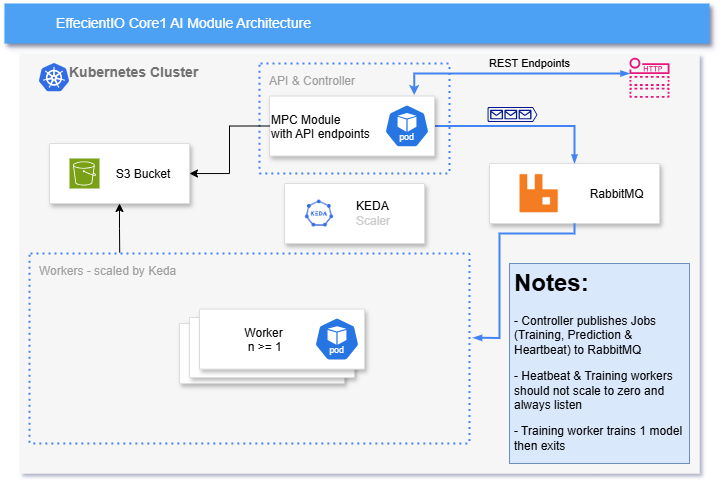

The diagram above was exported from draw.io. Its source (the exported page's mxGraphModel, read from the mxfile embedded in the PNG):
<mxGraphModel dx="1430" dy="781" grid="1" gridSize="10" guides="1" tooltips="1" connect="1" arrows="1" fold="1" page="1" pageScale="1" pageWidth="1169" pageHeight="827" background="none" math="0" shadow="0">
  <root>
    <mxCell id="0" />
    <mxCell id="1" parent="0" />
    <mxCell id="H5XLg-262uGlo7exfHj2-715" value="&lt;b&gt;Kubernetes Cluster&lt;/b&gt;" style="fillColor=#F6F6F6;strokeColor=none;shadow=0;gradientColor=none;fontSize=14;align=left;spacing=10;fontColor=#717171;9E9E9E;verticalAlign=top;spacingTop=-4;fontStyle=0;spacingLeft=40;html=1;" parent="1" vertex="1">
      <mxGeometry x="230" y="120" width="680" height="420" as="geometry" />
    </mxCell>
    <mxCell id="H5XLg-262uGlo7exfHj2-717" value="" style="strokeColor=#dddddd;shadow=1;strokeWidth=1;rounded=1;absoluteArcSize=1;arcSize=2;" parent="H5XLg-262uGlo7exfHj2-715" vertex="1">
      <mxGeometry x="265" y="130" width="140" height="60" as="geometry" />
    </mxCell>
    <mxCell id="H5XLg-262uGlo7exfHj2-718" value="&lt;font color=&quot;#000000&quot;&gt;KEDA&lt;/font&gt;&lt;div&gt;&lt;font color=&quot;#cccccc&quot;&gt;Scaler&lt;/font&gt;&lt;/div&gt;" style="editableCssRules=.*;html=1;fontColor=#999999;shape=image;verticalLabelPosition=middle;verticalAlign=middle;labelPosition=right;align=left;spacingLeft=20;part=1;points=[];imageAspect=0;image=https://keda.sh/img/logos/keda-icon-color.png;" parent="H5XLg-262uGlo7exfHj2-717" vertex="1">
      <mxGeometry width="30" height="30" relative="1" as="geometry">
        <mxPoint x="20" y="15" as="offset" />
      </mxGeometry>
    </mxCell>
    <mxCell id="BZ42lgBVxB4CaCasxB3L-2" value="" style="editableCssRules=.*;html=1;shape=image;verticalLabelPosition=bottom;labelBackgroundColor=#ffffff;verticalAlign=top;aspect=fixed;imageAspect=0;image=data:image/svg+xml,(base64 omitted: 7556 chars);fontColor=default;" parent="H5XLg-262uGlo7exfHj2-715" vertex="1">
      <mxGeometry x="20" y="10" width="30" height="28.5" as="geometry" />
    </mxCell>
    <mxCell id="H5XLg-262uGlo7exfHj2-719" value="Workers - scaled by Keda" style="rounded=1;absoluteArcSize=1;arcSize=2;html=1;strokeColor=#4284F3;gradientColor=none;shadow=0;dashed=1;fontSize=12;fontColor=#9E9E9E;align=left;verticalAlign=top;spacing=10;spacingTop=-4;fillColor=none;dashPattern=1 2;strokeWidth=2;" parent="H5XLg-262uGlo7exfHj2-715" vertex="1">
      <mxGeometry x="10" y="200" width="440" height="190" as="geometry" />
    </mxCell>
    <mxCell id="H5XLg-262uGlo7exfHj2-726" style="edgeStyle=orthogonalEdgeStyle;rounded=0;html=1;labelBackgroundColor=none;startFill=0;startSize=4;endArrow=blockThin;endFill=1;endSize=4;jettySize=auto;orthogonalLoop=1;strokeColor=#4284F3;strokeWidth=2;fontSize=12;fontColor=#000000;align=center;dashed=0;startArrow=none;entryX=0.5;entryY=0;entryDx=0;entryDy=0;exitX=1;exitY=0.5;exitDx=0;exitDy=0;" parent="H5XLg-262uGlo7exfHj2-715" source="H5XLg-262uGlo7exfHj2-727" target="H5XLg-262uGlo7exfHj2-737" edge="1">
      <mxGeometry relative="1" as="geometry">
        <Array as="points">
          <mxPoint x="555" y="73" />
        </Array>
      </mxGeometry>
    </mxCell>
    <mxCell id="BZ42lgBVxB4CaCasxB3L-11" value="" style="group" parent="H5XLg-262uGlo7exfHj2-715" vertex="1" connectable="0">
      <mxGeometry x="470" y="110" width="170" height="60" as="geometry" />
    </mxCell>
    <mxCell id="H5XLg-262uGlo7exfHj2-737" value="RabbitMQ    " style="strokeColor=#dddddd;shadow=1;strokeWidth=1;rounded=1;absoluteArcSize=1;arcSize=2;align=right;" parent="BZ42lgBVxB4CaCasxB3L-11" vertex="1">
      <mxGeometry width="170" height="60" as="geometry" />
    </mxCell>
    <mxCell id="BZ42lgBVxB4CaCasxB3L-50" value="" style="shape=image;imageAspect=0;aspect=fixed;verticalLabelPosition=bottom;verticalAlign=top;image=https://avatars.githubusercontent.com/u/96669?s=200&amp;v=4;" parent="BZ42lgBVxB4CaCasxB3L-11" vertex="1">
      <mxGeometry x="30" y="10" width="40" height="40" as="geometry" />
    </mxCell>
    <mxCell id="BZ42lgBVxB4CaCasxB3L-13" value="" style="group" parent="H5XLg-262uGlo7exfHj2-715" vertex="1" connectable="0">
      <mxGeometry x="240" y="10" width="190" height="110" as="geometry" />
    </mxCell>
    <mxCell id="H5XLg-262uGlo7exfHj2-720" value="API &amp;amp; Controller" style="rounded=1;absoluteArcSize=1;arcSize=2;html=1;strokeColor=#4284F3;gradientColor=none;shadow=0;dashed=1;fontSize=12;fontColor=#9E9E9E;align=left;verticalAlign=top;spacing=10;spacingTop=-4;fillColor=none;dashPattern=1 2;strokeWidth=2;" parent="BZ42lgBVxB4CaCasxB3L-13" vertex="1">
      <mxGeometry width="190" height="110" as="geometry" />
    </mxCell>
    <mxCell id="BZ42lgBVxB4CaCasxB3L-12" value="" style="group" parent="BZ42lgBVxB4CaCasxB3L-13" vertex="1" connectable="0">
      <mxGeometry x="10" y="32.5" width="165" height="60" as="geometry" />
    </mxCell>
    <mxCell id="H5XLg-262uGlo7exfHj2-727" value="MPC Module &#10;with API endpoints" style="strokeColor=#dddddd;shadow=1;strokeWidth=1;rounded=1;absoluteArcSize=1;arcSize=2;align=left;" parent="BZ42lgBVxB4CaCasxB3L-12" vertex="1">
      <mxGeometry width="165" height="60" as="geometry" />
    </mxCell>
    <mxCell id="BZ42lgBVxB4CaCasxB3L-3" value="" style="aspect=fixed;sketch=0;html=1;dashed=0;whitespace=wrap;fillColor=#2875E2;strokeColor=#ffffff;points=[[0.005,0.63,0],[0.1,0.2,0],[0.9,0.2,0],[0.5,0,0],[0.995,0.63,0],[0.72,0.99,0],[0.5,1,0],[0.28,0.99,0]];shape=mxgraph.kubernetes.icon2;kubernetesLabel=1;prIcon=pod" parent="BZ42lgBVxB4CaCasxB3L-12" vertex="1">
      <mxGeometry x="115" y="8.399999999999991" width="45" height="43.2" as="geometry" />
    </mxCell>
    <mxCell id="BZ42lgBVxB4CaCasxB3L-14" style="edgeStyle=orthogonalEdgeStyle;rounded=0;html=1;labelBackgroundColor=none;startFill=0;startSize=4;endArrow=blockThin;endFill=1;endSize=4;jettySize=auto;orthogonalLoop=1;strokeColor=#4284F3;strokeWidth=2;fontSize=12;fontColor=#000000;align=center;dashed=0;startArrow=none;entryX=1.008;entryY=0.444;entryDx=0;entryDy=0;exitX=0.5;exitY=1;exitDx=0;exitDy=0;entryPerimeter=0;" parent="H5XLg-262uGlo7exfHj2-715" source="H5XLg-262uGlo7exfHj2-737" target="H5XLg-262uGlo7exfHj2-719" edge="1">
      <mxGeometry relative="1" as="geometry">
        <Array as="points">
          <mxPoint x="555" y="180" />
          <mxPoint x="480" y="180" />
          <mxPoint x="480" y="284" />
        </Array>
        <mxPoint x="425" y="83" as="sourcePoint" />
        <mxPoint x="480" y="135" as="targetPoint" />
      </mxGeometry>
    </mxCell>
    <mxCell id="BZ42lgBVxB4CaCasxB3L-15" value="S3 Bucket     " style="strokeColor=#dddddd;shadow=1;strokeWidth=1;rounded=1;absoluteArcSize=1;arcSize=2;align=right;" parent="H5XLg-262uGlo7exfHj2-715" vertex="1">
      <mxGeometry x="30" y="90" width="140" height="60" as="geometry" />
    </mxCell>
    <mxCell id="BZ42lgBVxB4CaCasxB3L-10" value="" style="sketch=0;points=[[0,0,0],[0.25,0,0],[0.5,0,0],[0.75,0,0],[1,0,0],[0,1,0],[0.25,1,0],[0.5,1,0],[0.75,1,0],[1,1,0],[0,0.25,0],[0,0.5,0],[0,0.75,0],[1,0.25,0],[1,0.5,0],[1,0.75,0]];outlineConnect=0;fontColor=#232F3E;fillColor=#7AA116;strokeColor=#ffffff;dashed=0;verticalLabelPosition=bottom;verticalAlign=top;align=center;html=1;fontSize=12;fontStyle=0;aspect=fixed;shape=mxgraph.aws4.resourceIcon;resIcon=mxgraph.aws4.s3;" parent="H5XLg-262uGlo7exfHj2-715" vertex="1">
      <mxGeometry x="50" y="105" width="30" height="30" as="geometry" />
    </mxCell>
    <mxCell id="BZ42lgBVxB4CaCasxB3L-35" style="edgeStyle=orthogonalEdgeStyle;rounded=0;orthogonalLoop=1;jettySize=auto;html=1;exitX=0.5;exitY=1;exitDx=0;exitDy=0;entryX=0.205;entryY=-0.005;entryDx=0;entryDy=0;entryPerimeter=0;endArrow=none;endFill=0;startArrow=classic;startFill=1;" parent="H5XLg-262uGlo7exfHj2-715" source="BZ42lgBVxB4CaCasxB3L-15" target="H5XLg-262uGlo7exfHj2-719" edge="1">
      <mxGeometry relative="1" as="geometry" />
    </mxCell>
    <mxCell id="BZ42lgBVxB4CaCasxB3L-36" style="edgeStyle=orthogonalEdgeStyle;rounded=0;orthogonalLoop=1;jettySize=auto;html=1;exitX=0;exitY=0.5;exitDx=0;exitDy=0;" parent="H5XLg-262uGlo7exfHj2-715" source="H5XLg-262uGlo7exfHj2-727" target="BZ42lgBVxB4CaCasxB3L-15" edge="1">
      <mxGeometry relative="1" as="geometry" />
    </mxCell>
    <mxCell id="BZ42lgBVxB4CaCasxB3L-4" value="" style="sketch=0;aspect=fixed;pointerEvents=1;shadow=0;dashed=0;html=1;strokeColor=none;labelPosition=center;verticalLabelPosition=bottom;verticalAlign=top;align=center;fillColor=#00188D;shape=mxgraph.azure.queue_generic" parent="H5XLg-262uGlo7exfHj2-715" vertex="1">
      <mxGeometry x="468" y="53.5" width="50" height="15" as="geometry" />
    </mxCell>
    <mxCell id="BZ42lgBVxB4CaCasxB3L-54" value="" style="sketch=0;outlineConnect=0;fontColor=#232F3E;gradientColor=none;fillColor=#E7157B;strokeColor=none;dashed=0;verticalLabelPosition=bottom;verticalAlign=top;align=center;html=1;fontSize=12;fontStyle=0;aspect=fixed;pointerEvents=1;shape=mxgraph.aws4.http_notification;" parent="H5XLg-262uGlo7exfHj2-715" vertex="1">
      <mxGeometry x="610" y="4.25" width="40" height="40" as="geometry" />
    </mxCell>
    <mxCell id="BZ42lgBVxB4CaCasxB3L-56" style="edgeStyle=orthogonalEdgeStyle;rounded=0;html=1;labelBackgroundColor=none;startFill=1;startSize=4;endArrow=blockThin;endFill=1;endSize=4;jettySize=auto;orthogonalLoop=1;strokeColor=#4284F3;strokeWidth=2;fontSize=12;fontColor=#000000;align=center;dashed=0;startArrow=classic;exitX=0.877;exitY=-0.018;exitDx=0;exitDy=0;exitPerimeter=0;" parent="H5XLg-262uGlo7exfHj2-715" source="H5XLg-262uGlo7exfHj2-727" target="BZ42lgBVxB4CaCasxB3L-54" edge="1">
      <mxGeometry relative="1" as="geometry">
        <Array as="points">
          <mxPoint x="395" y="20" />
        </Array>
        <mxPoint x="425" y="83" as="sourcePoint" />
        <mxPoint x="565" y="120" as="targetPoint" />
      </mxGeometry>
    </mxCell>
    <mxCell id="BZ42lgBVxB4CaCasxB3L-57" value="REST Endpoints" style="edgeLabel;html=1;align=center;verticalAlign=middle;resizable=0;points=[];labelBackgroundColor=none;" parent="BZ42lgBVxB4CaCasxB3L-56" vertex="1" connectable="0">
      <mxGeometry x="-0.0508" y="-3" relative="1" as="geometry">
        <mxPoint x="24" y="-13" as="offset" />
      </mxGeometry>
    </mxCell>
    <mxCell id="BZ42lgBVxB4CaCasxB3L-58" value="&lt;h1&gt;Notes:&lt;/h1&gt;&lt;p&gt;- Controller publishes Jobs (Training, Prediction &amp;amp; Heartbeat) to RabbitMQ&lt;/p&gt;&lt;p&gt;- Heatbeat &amp;amp; Training workers should not scale to zero and always listen&lt;/p&gt;&lt;p&gt;- Training worker trains 1 model then exits&lt;/p&gt;" style="text;html=1;spacing=5;spacingTop=-20;whiteSpace=wrap;overflow=hidden;rounded=0;labelBackgroundColor=none;fillColor=#dae8fc;strokeColor=#6c8ebf;" parent="H5XLg-262uGlo7exfHj2-715" vertex="1">
      <mxGeometry x="490" y="210" width="180" height="200" as="geometry" />
    </mxCell>
    <mxCell id="-ynVXrnbx117S9GgC1ks-4" value="" style="group" vertex="1" connectable="0" parent="H5XLg-262uGlo7exfHj2-715">
      <mxGeometry x="160" y="270" width="165" height="60" as="geometry" />
    </mxCell>
    <mxCell id="-ynVXrnbx117S9GgC1ks-5" value="             Worker&#10;              n &gt;= 1" style="strokeColor=#dddddd;shadow=1;strokeWidth=1;rounded=1;absoluteArcSize=1;arcSize=2;align=left;" vertex="1" parent="-ynVXrnbx117S9GgC1ks-4">
      <mxGeometry width="165" height="60" as="geometry" />
    </mxCell>
    <mxCell id="-ynVXrnbx117S9GgC1ks-6" value="" style="aspect=fixed;sketch=0;html=1;dashed=0;whitespace=wrap;fillColor=#2875E2;strokeColor=#ffffff;points=[[0.005,0.63,0],[0.1,0.2,0],[0.9,0.2,0],[0.5,0,0],[0.995,0.63,0],[0.72,0.99,0],[0.5,1,0],[0.28,0.99,0]];shape=mxgraph.kubernetes.icon2;kubernetesLabel=1;prIcon=pod" vertex="1" parent="-ynVXrnbx117S9GgC1ks-4">
      <mxGeometry x="115" y="8.399999999999991" width="45" height="43.2" as="geometry" />
    </mxCell>
    <mxCell id="-ynVXrnbx117S9GgC1ks-1" value="" style="group" vertex="1" connectable="0" parent="H5XLg-262uGlo7exfHj2-715">
      <mxGeometry x="170" y="264" width="175" height="60" as="geometry" />
    </mxCell>
    <mxCell id="-ynVXrnbx117S9GgC1ks-2" value="             Worker&#10;              n &gt;= 1" style="strokeColor=#dddddd;shadow=1;strokeWidth=1;rounded=1;absoluteArcSize=1;arcSize=2;align=left;" vertex="1" parent="-ynVXrnbx117S9GgC1ks-1">
      <mxGeometry width="165" height="60" as="geometry" />
    </mxCell>
    <mxCell id="-ynVXrnbx117S9GgC1ks-3" value="" style="aspect=fixed;sketch=0;html=1;dashed=0;whitespace=wrap;fillColor=#2875E2;strokeColor=#ffffff;points=[[0.005,0.63,0],[0.1,0.2,0],[0.9,0.2,0],[0.5,0,0],[0.995,0.63,0],[0.72,0.99,0],[0.5,1,0],[0.28,0.99,0]];shape=mxgraph.kubernetes.icon2;kubernetesLabel=1;prIcon=pod" vertex="1" parent="-ynVXrnbx117S9GgC1ks-1">
      <mxGeometry x="115" y="8.399999999999991" width="45" height="43.2" as="geometry" />
    </mxCell>
    <mxCell id="-ynVXrnbx117S9GgC1ks-7" value="" style="group" vertex="1" connectable="0" parent="-ynVXrnbx117S9GgC1ks-1">
      <mxGeometry x="10" y="-8.399999999999977" width="165" height="60" as="geometry" />
    </mxCell>
    <mxCell id="-ynVXrnbx117S9GgC1ks-8" value="             Worker&#10;              n &gt;= 1" style="strokeColor=#dddddd;shadow=1;strokeWidth=1;rounded=1;absoluteArcSize=1;arcSize=2;align=left;" vertex="1" parent="-ynVXrnbx117S9GgC1ks-7">
      <mxGeometry width="165" height="60" as="geometry" />
    </mxCell>
    <mxCell id="-ynVXrnbx117S9GgC1ks-9" value="" style="aspect=fixed;sketch=0;html=1;dashed=0;whitespace=wrap;fillColor=#2875E2;strokeColor=#ffffff;points=[[0.005,0.63,0],[0.1,0.2,0],[0.9,0.2,0],[0.5,0,0],[0.995,0.63,0],[0.72,0.99,0],[0.5,1,0],[0.28,0.99,0]];shape=mxgraph.kubernetes.icon2;kubernetesLabel=1;prIcon=pod" vertex="1" parent="-ynVXrnbx117S9GgC1ks-7">
      <mxGeometry x="115" y="8.399999999999991" width="45" height="43.2" as="geometry" />
    </mxCell>
    <mxCell id="H5XLg-262uGlo7exfHj2-721" value="EffecientIO Core1 AI Module Architecture" style="fillColor=#4DA1F5;strokeColor=none;shadow=1;gradientColor=none;fontSize=14;align=left;spacingLeft=50;fontColor=#ffffff;html=1;" parent="1" vertex="1">
      <mxGeometry x="215" y="70" width="705" height="40" as="geometry" />
    </mxCell>
  </root>
</mxGraphModel>